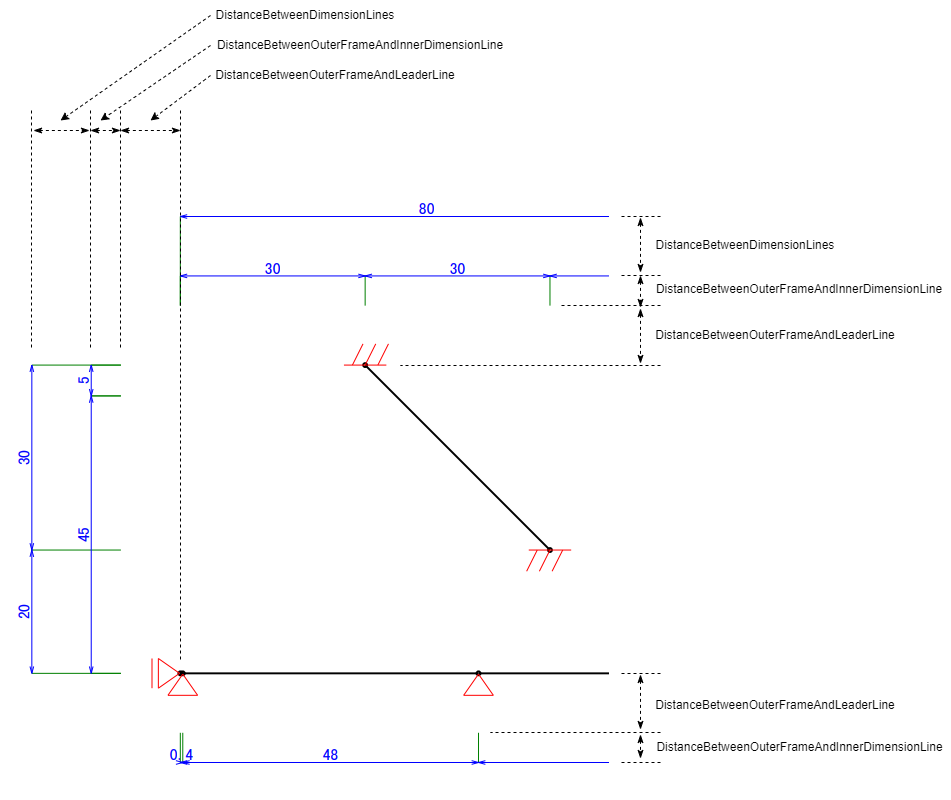

The diagram above was exported from draw.io. Its source (the exported page's mxGraphModel, read from the mxfile embedded in the PNG):
<mxGraphModel dx="1422" dy="1931" grid="1" gridSize="10" guides="1" tooltips="1" connect="1" arrows="1" fold="1" page="1" pageScale="1" pageWidth="827" pageHeight="1169" math="0" shadow="0">
  <root>
    <mxCell id="0" />
    <mxCell id="1" parent="0" />
    <mxCell id="6hjBZCt-W1ZeZtHmlvqb-1" value="" style="shape=image;verticalLabelPosition=bottom;labelBackgroundColor=default;verticalAlign=top;aspect=fixed;imageAspect=0;image=data:image/png,(base64 omitted: 16204 chars);" vertex="1" parent="1">
      <mxGeometry x="70" y="50" width="609" height="639" as="geometry" />
    </mxCell>
    <mxCell id="6hjBZCt-W1ZeZtHmlvqb-3" value="" style="endArrow=none;dashed=1;html=1;rounded=0;" edge="1" parent="1">
      <mxGeometry width="50" height="50" relative="1" as="geometry">
        <mxPoint x="730" y="165" as="sourcePoint" />
        <mxPoint x="690" y="165" as="targetPoint" />
      </mxGeometry>
    </mxCell>
    <mxCell id="6hjBZCt-W1ZeZtHmlvqb-4" value="" style="endArrow=none;dashed=1;html=1;rounded=0;" edge="1" parent="1">
      <mxGeometry width="50" height="50" relative="1" as="geometry">
        <mxPoint x="730" y="195" as="sourcePoint" />
        <mxPoint x="630" y="195" as="targetPoint" />
      </mxGeometry>
    </mxCell>
    <mxCell id="6hjBZCt-W1ZeZtHmlvqb-5" value="" style="endArrow=none;dashed=1;html=1;rounded=0;" edge="1" parent="1">
      <mxGeometry width="50" height="50" relative="1" as="geometry">
        <mxPoint x="730" y="255" as="sourcePoint" />
        <mxPoint x="470" y="255" as="targetPoint" />
      </mxGeometry>
    </mxCell>
    <mxCell id="6hjBZCt-W1ZeZtHmlvqb-6" value="" style="endArrow=none;dashed=1;html=1;rounded=0;" edge="1" parent="1">
      <mxGeometry width="50" height="50" relative="1" as="geometry">
        <mxPoint x="730" y="106" as="sourcePoint" />
        <mxPoint x="690" y="106" as="targetPoint" />
      </mxGeometry>
    </mxCell>
    <mxCell id="6hjBZCt-W1ZeZtHmlvqb-7" value="" style="endArrow=none;dashed=1;html=1;rounded=0;" edge="1" parent="1">
      <mxGeometry width="50" height="50" relative="1" as="geometry">
        <mxPoint x="160" as="sourcePoint" />
        <mxPoint x="160" y="240" as="targetPoint" />
      </mxGeometry>
    </mxCell>
    <mxCell id="6hjBZCt-W1ZeZtHmlvqb-8" value="" style="endArrow=none;dashed=1;html=1;rounded=0;" edge="1" parent="1">
      <mxGeometry width="50" height="50" relative="1" as="geometry">
        <mxPoint x="190" as="sourcePoint" />
        <mxPoint x="190" y="240" as="targetPoint" />
      </mxGeometry>
    </mxCell>
    <mxCell id="6hjBZCt-W1ZeZtHmlvqb-9" value="" style="endArrow=none;dashed=1;html=1;rounded=0;" edge="1" parent="1">
      <mxGeometry width="50" height="50" relative="1" as="geometry">
        <mxPoint x="250" as="sourcePoint" />
        <mxPoint x="250" y="550" as="targetPoint" />
      </mxGeometry>
    </mxCell>
    <mxCell id="6hjBZCt-W1ZeZtHmlvqb-10" value="" style="endArrow=none;dashed=1;html=1;rounded=0;" edge="1" parent="1">
      <mxGeometry width="50" height="50" relative="1" as="geometry">
        <mxPoint x="101" as="sourcePoint" />
        <mxPoint x="101" y="240" as="targetPoint" />
      </mxGeometry>
    </mxCell>
    <mxCell id="6hjBZCt-W1ZeZtHmlvqb-11" value="" style="endArrow=none;dashed=1;html=1;rounded=0;" edge="1" parent="1">
      <mxGeometry width="50" height="50" relative="1" as="geometry">
        <mxPoint x="730" y="563" as="sourcePoint" />
        <mxPoint x="690" y="563" as="targetPoint" />
      </mxGeometry>
    </mxCell>
    <mxCell id="6hjBZCt-W1ZeZtHmlvqb-12" value="" style="endArrow=none;dashed=1;html=1;rounded=0;" edge="1" parent="1">
      <mxGeometry width="50" height="50" relative="1" as="geometry">
        <mxPoint x="730" y="622" as="sourcePoint" />
        <mxPoint x="560" y="622" as="targetPoint" />
      </mxGeometry>
    </mxCell>
    <mxCell id="6hjBZCt-W1ZeZtHmlvqb-13" value="" style="endArrow=none;dashed=1;html=1;rounded=0;" edge="1" parent="1">
      <mxGeometry width="50" height="50" relative="1" as="geometry">
        <mxPoint x="730" y="652" as="sourcePoint" />
        <mxPoint x="690" y="652" as="targetPoint" />
      </mxGeometry>
    </mxCell>
    <mxCell id="6hjBZCt-W1ZeZtHmlvqb-14" value="" style="endArrow=classicThin;dashed=1;html=1;rounded=0;startArrow=classicThin;startFill=1;endFill=1;" edge="1" parent="1">
      <mxGeometry width="50" height="50" relative="1" as="geometry">
        <mxPoint x="710" y="107" as="sourcePoint" />
        <mxPoint x="710" y="162" as="targetPoint" />
      </mxGeometry>
    </mxCell>
    <mxCell id="6hjBZCt-W1ZeZtHmlvqb-15" value="" style="endArrow=classicThin;dashed=1;html=1;rounded=0;startArrow=classicThin;startFill=1;endFill=1;" edge="1" parent="1">
      <mxGeometry width="50" height="50" relative="1" as="geometry">
        <mxPoint x="710" y="198" as="sourcePoint" />
        <mxPoint x="710" y="253" as="targetPoint" />
      </mxGeometry>
    </mxCell>
    <mxCell id="6hjBZCt-W1ZeZtHmlvqb-16" value="" style="endArrow=classicThin;dashed=1;html=1;rounded=0;startArrow=classicThin;startFill=1;endFill=1;" edge="1" parent="1">
      <mxGeometry width="50" height="50" relative="1" as="geometry">
        <mxPoint x="710" y="165" as="sourcePoint" />
        <mxPoint x="710" y="197" as="targetPoint" />
      </mxGeometry>
    </mxCell>
    <mxCell id="6hjBZCt-W1ZeZtHmlvqb-17" value="" style="endArrow=classicThin;dashed=1;html=1;rounded=0;startArrow=classicThin;startFill=1;endFill=1;" edge="1" parent="1">
      <mxGeometry width="50" height="50" relative="1" as="geometry">
        <mxPoint x="710" y="564" as="sourcePoint" />
        <mxPoint x="710" y="619" as="targetPoint" />
      </mxGeometry>
    </mxCell>
    <mxCell id="6hjBZCt-W1ZeZtHmlvqb-18" value="" style="endArrow=classicThin;dashed=1;html=1;rounded=0;startArrow=classicThin;startFill=1;endFill=1;" edge="1" parent="1">
      <mxGeometry width="50" height="50" relative="1" as="geometry">
        <mxPoint x="710" y="624" as="sourcePoint" />
        <mxPoint x="710" y="648" as="targetPoint" />
      </mxGeometry>
    </mxCell>
    <mxCell id="6hjBZCt-W1ZeZtHmlvqb-21" value="" style="endArrow=classicThin;dashed=1;html=1;rounded=0;startArrow=classicThin;startFill=1;endFill=1;" edge="1" parent="1">
      <mxGeometry width="50" height="50" relative="1" as="geometry">
        <mxPoint x="103" y="20" as="sourcePoint" />
        <mxPoint x="159" y="20" as="targetPoint" />
      </mxGeometry>
    </mxCell>
    <mxCell id="6hjBZCt-W1ZeZtHmlvqb-22" value="" style="endArrow=classicThin;dashed=1;html=1;rounded=0;startArrow=classicThin;startFill=1;endFill=1;" edge="1" parent="1">
      <mxGeometry width="50" height="50" relative="1" as="geometry">
        <mxPoint x="190" y="20" as="sourcePoint" />
        <mxPoint x="250" y="20" as="targetPoint" />
      </mxGeometry>
    </mxCell>
    <mxCell id="6hjBZCt-W1ZeZtHmlvqb-23" value="" style="endArrow=classicThin;dashed=1;html=1;rounded=0;startArrow=classicThin;startFill=1;endFill=1;" edge="1" parent="1">
      <mxGeometry width="50" height="50" relative="1" as="geometry">
        <mxPoint x="160" y="20" as="sourcePoint" />
        <mxPoint x="190" y="20" as="targetPoint" />
      </mxGeometry>
    </mxCell>
    <mxCell id="6hjBZCt-W1ZeZtHmlvqb-24" value="DistanceBetweenOuterFrameAndLeaderLine" style="text;html=1;strokeColor=none;fillColor=none;align=center;verticalAlign=middle;whiteSpace=wrap;rounded=0;" vertex="1" parent="1">
      <mxGeometry x="720" y="210" width="250" height="30" as="geometry" />
    </mxCell>
    <mxCell id="6hjBZCt-W1ZeZtHmlvqb-25" value="DistanceBetweenOuterFrameAndInnerDimensionLine" style="text;html=1;strokeColor=none;fillColor=none;align=center;verticalAlign=middle;whiteSpace=wrap;rounded=0;" vertex="1" parent="1">
      <mxGeometry x="719" y="164" width="300" height="30" as="geometry" />
    </mxCell>
    <mxCell id="6hjBZCt-W1ZeZtHmlvqb-26" value="DistanceBetweenDimensionLines" style="text;html=1;strokeColor=none;fillColor=none;align=center;verticalAlign=middle;whiteSpace=wrap;rounded=0;" vertex="1" parent="1">
      <mxGeometry x="720" y="120" width="190" height="30" as="geometry" />
    </mxCell>
    <mxCell id="6hjBZCt-W1ZeZtHmlvqb-27" value="DistanceBetweenOuterFrameAndLeaderLine" style="text;html=1;strokeColor=none;fillColor=none;align=center;verticalAlign=middle;whiteSpace=wrap;rounded=0;" vertex="1" parent="1">
      <mxGeometry x="720" y="580" width="250" height="30" as="geometry" />
    </mxCell>
    <mxCell id="6hjBZCt-W1ZeZtHmlvqb-28" value="DistanceBetweenOuterFrameAndInnerDimensionLine" style="text;html=1;strokeColor=none;fillColor=none;align=center;verticalAlign=middle;whiteSpace=wrap;rounded=0;" vertex="1" parent="1">
      <mxGeometry x="719" y="622" width="301" height="30" as="geometry" />
    </mxCell>
    <mxCell id="6hjBZCt-W1ZeZtHmlvqb-30" value="DistanceBetweenOuterFrameAndLeaderLine" style="text;html=1;strokeColor=none;fillColor=none;align=center;verticalAlign=middle;whiteSpace=wrap;rounded=0;" vertex="1" parent="1">
      <mxGeometry x="280" y="-50" width="250" height="30" as="geometry" />
    </mxCell>
    <mxCell id="6hjBZCt-W1ZeZtHmlvqb-31" value="DistanceBetweenOuterFrameAndInnerDimensionLine" style="text;html=1;strokeColor=none;fillColor=none;align=center;verticalAlign=middle;whiteSpace=wrap;rounded=0;" vertex="1" parent="1">
      <mxGeometry x="280" y="-80" width="300" height="30" as="geometry" />
    </mxCell>
    <mxCell id="6hjBZCt-W1ZeZtHmlvqb-32" value="DistanceBetweenDimensionLines" style="text;html=1;strokeColor=none;fillColor=none;align=center;verticalAlign=middle;whiteSpace=wrap;rounded=0;" vertex="1" parent="1">
      <mxGeometry x="280" y="-110" width="190" height="30" as="geometry" />
    </mxCell>
    <mxCell id="6hjBZCt-W1ZeZtHmlvqb-33" value="" style="endArrow=classic;html=1;rounded=0;exitX=0;exitY=0.5;exitDx=0;exitDy=0;dashed=1;" edge="1" parent="1" source="6hjBZCt-W1ZeZtHmlvqb-30">
      <mxGeometry width="50" height="50" relative="1" as="geometry">
        <mxPoint x="390" y="120" as="sourcePoint" />
        <mxPoint x="220" y="10" as="targetPoint" />
      </mxGeometry>
    </mxCell>
    <mxCell id="6hjBZCt-W1ZeZtHmlvqb-34" value="" style="endArrow=classic;html=1;rounded=0;exitX=0;exitY=0.5;exitDx=0;exitDy=0;dashed=1;" edge="1" parent="1" source="6hjBZCt-W1ZeZtHmlvqb-31">
      <mxGeometry width="50" height="50" relative="1" as="geometry">
        <mxPoint x="390" y="120" as="sourcePoint" />
        <mxPoint x="170" y="10" as="targetPoint" />
      </mxGeometry>
    </mxCell>
    <mxCell id="6hjBZCt-W1ZeZtHmlvqb-35" value="" style="endArrow=classic;html=1;rounded=0;exitX=0;exitY=0.5;exitDx=0;exitDy=0;dashed=1;" edge="1" parent="1" source="6hjBZCt-W1ZeZtHmlvqb-32">
      <mxGeometry width="50" height="50" relative="1" as="geometry">
        <mxPoint x="390" y="120" as="sourcePoint" />
        <mxPoint x="130" y="10" as="targetPoint" />
      </mxGeometry>
    </mxCell>
  </root>
</mxGraphModel>